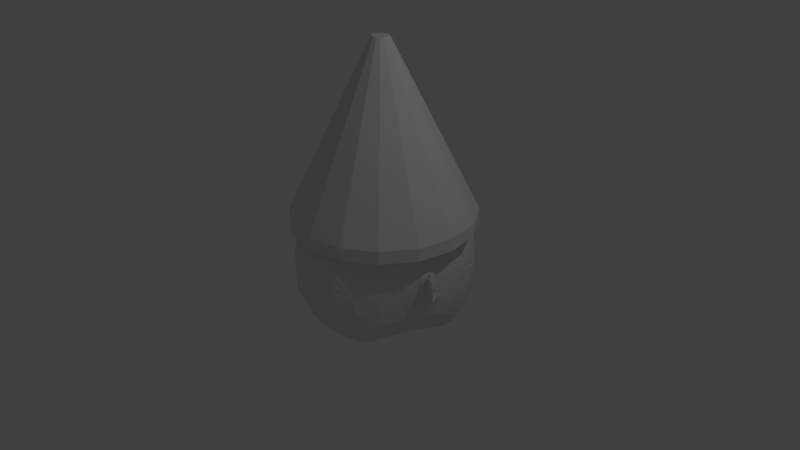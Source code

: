 # Source: gnome.blend  (saved by Blender 2.72.0; exported with 4.5.12 LTS)
import bpy
from mathutils import Matrix  # noqa: F401  (used for matrix-valued properties, if any)

bpy.ops.wm.read_factory_settings(use_empty=True)
scene = bpy.context.scene
scene.name = 'Scene'

# ---- collections
col_collection_1 = bpy.data.collections.new('Collection 1'); scene.collection.children.link(col_collection_1)

# ---- materials (node trees are filled in below, after node groups)
mat_material = bpy.data.materials.new('Material')
mat_material.alpha_threshold = 0.0
mat_material.use_transparent_shadow = False
mat_material.roughness = 0.5
mat_material.line_color = (0.0, 0.0, 0.0, 1.0)

# ---- material node trees

# ---- world
world_world = bpy.data.worlds.new('World'); scene.world = world_world
world_world.color = (0.05088, 0.05088, 0.05088)
world_world.use_sun_shadow = False
world_world.sun_shadow_jitter_overblur = 0.0
world_world.cycles.sampling_method = 'MANUAL'
world_world.cycles.sample_map_resolution = 256

# ---- cameras
cam_camera = bpy.data.cameras.new('Camera')
cam_camera.clip_end = 100.0
cam_camera.lens = 35.0
cam_camera.sensor_width = 32.0
cam_camera.sensor_height = 18.0
cam_camera.ortho_scale = 7.314
cam_camera.dof.focus_distance = 0.0
cam_camera.dof.aperture_fstop = 128.0

# ---- lights
light_lamp = bpy.data.lights.new('Lamp', 'POINT')
light_lamp.transmission_factor = 0.0
light_lamp.cutoff_distance = 30.0
light_lamp.energy = 100.0
light_lamp.shadow_buffer_clip_start = 1.001
light_lamp.shadow_soft_size = 0.1
light_lamp.shadow_maximum_resolution = 0.006
light_lamp.use_absolute_resolution = True
light_lamp.cycles.use_multiple_importance_sampling = False

# ---- meshes
me_circle = bpy.data.meshes.new('Circle')
me_circle.from_pydata([(8.642e-08, 1.402, 0.4315), (-0.4616, 1.31, 0.4315), (-0.853, 1.048, 0.4315), (-1.114, 0.6569, 0.4315), (-1.206, 0.1953, 0.4315), (-1.114, -0.2664, 0.4315), (-0.853, -0.6577, 0.4315), (-0.4616, -0.9192, 0.4315), (-9.573e-08, -1.011, 0.4315), (0.4616, -0.9192, 0.4315), (0.853, -0.6577, 0.4315), (1.114, -0.2664, 0.4315), (1.206, 0.1953, 0.4315), (1.114, 0.6569, 0.4315), (0.853, 1.048, 0.4315), (0.4616, 1.31, 0.4315), (8.642e-08, 1.402, 0.5283), (-0.4616, 1.31, 0.5283), (-0.853, 1.048, 0.5283), (-1.114, 0.6569, 0.5283), (-1.206, 0.1953, 0.5283), (-1.114, -0.2664, 0.5283), (-0.853, -0.6577, 0.5283), (-0.4616, -0.9192, 0.5283), (-9.573e-08, -1.011, 0.5283), (0.4616, -0.9192, 0.5283), (0.853, -0.6577, 0.5283), (1.114, -0.2664, 0.5283), (1.206, 0.1953, 0.5283), (1.114, 0.6569, 0.5283), (0.853, 1.048, 0.5283), (0.4616, 1.31, 0.5283), (-0.4616, 1.31, 0.5992), (1.598e-07, 1.402, 0.5992), (-0.853, 1.048, 0.5992), (-1.114, 0.6569, 0.5992), (-1.206, 0.1953, 0.5992), (-1.114, -0.2664, 0.5992), (-0.853, -0.6577, 0.5992), (-0.4616, -0.9192, 0.5992), (-2.895e-08, -1.011, 0.5992), (0.4616, -0.9192, 0.5992), (0.853, -0.6577, 0.5992), (1.114, -0.2664, 0.5992), (1.206, 0.1953, 0.5992), (1.114, 0.6569, 0.5992), (0.853, 1.048, 0.5992), (0.4616, 1.31, 0.5992), (-0.04332, 0.2998, 2.804), (4.901e-08, 0.3085, 2.804), (-0.08005, 0.2753, 2.804), (-0.1046, 0.2386, 2.804), (-0.1132, 0.1953, 2.804), (-0.1046, 0.1519, 2.804), (-0.08005, 0.1152, 2.804), (-0.04332, 0.09068, 2.804), (3.129e-08, 0.08206, 2.804), (0.04332, 0.09068, 2.804), (0.08005, 0.1152, 2.804), (0.1046, 0.1519, 2.804), (0.1132, 0.1953, 2.804), (0.1046, 0.2386, 2.804), (0.08005, 0.2753, 2.804), (0.04332, 0.2998, 2.804)], [], [(1, 0, 15, 14, 13, 12, 11, 10, 9, 8, 7, 6, 5, 4, 3, 2), (36, 37, 53, 52), (8, 9, 25, 24), (6, 7, 23, 22), (4, 5, 21, 20), (15, 0, 16, 31), (2, 3, 19, 18), (13, 14, 30, 29), (0, 1, 17, 16), (11, 12, 28, 27), (9, 10, 26, 25), (7, 8, 24, 23), (5, 6, 22, 21), (3, 4, 20, 19), (14, 15, 31, 30), (1, 2, 18, 17), (12, 13, 29, 28), (10, 11, 27, 26), (32, 33, 16, 17), (34, 32, 17, 18), (35, 34, 18, 19), (36, 35, 19, 20), (37, 36, 20, 21), (38, 37, 21, 22), (39, 38, 22, 23), (40, 39, 23, 24), (41, 40, 24, 25), (42, 41, 25, 26), (43, 42, 26, 27), (44, 43, 27, 28), (45, 44, 28, 29), (46, 45, 29, 30), (47, 46, 30, 31), (33, 47, 31, 16), (48, 50, 51, 52, 53, 54, 55, 56, 57, 58, 59, 60, 61, 62, 63, 49), (47, 33, 49, 63), (34, 35, 51, 50), (45, 46, 62, 61), (33, 32, 48, 49), (43, 44, 60, 59), (41, 42, 58, 57), (39, 40, 56, 55), (37, 38, 54, 53), (35, 36, 52, 51), (46, 47, 63, 62), (32, 34, 50, 48), (44, 45, 61, 60), (42, 43, 59, 58), (40, 41, 57, 56), (38, 39, 55, 54)])
me_circle.use_remesh_preserve_volume = False
me_circle.use_remesh_preserve_attributes = False
me_circle.use_mirror_vertex_groups = False
me_circle.update()
me_cube = bpy.data.meshes.new('Cube')
me_cube.from_pydata([(-0.6957, -0.3802, 0.7754), (-0.7229, 0.7483, 0.7573), (-0.1328, 0.5752, -1.199), (-0.1155, -1.314e-07, 1.074), (-0.706, -0.5128, -0.7232), (-0.8932, 0.5697, -0.933), (-0.1389, -0.9916, 0.3055), (-0.1331, -0.9916, -0.3029), (-0.3052, -0.5031, 0.9444), (-0.1858, 1.345, -0.757), (-0.3336, 0.7962, 0.9576), (-0.06322, 1.345, 0.2647), (-0.3661, -0.7528, -0.8854), (-0.1487, 1.051, -1.336), (-0.4476, 1.051, -1.336), (-0.1216, -0.7528, -0.8854), (-0.7833, -0.6088, 0.2162), (-0.9662, 0.8801, 0.2162), (-0.9704, 0.7821, -0.631), (-0.1109, 0.7962, 1.002), (-0.1014, -0.5031, 0.9444), (-0.31, 1.345, -0.5273), (-0.1193, 0.1689, -1.058), (-0.4635, 1.241, -0.9111), (-0.5591, 1.28, 0.2532), (-0.1341, -0.9916, -0.1926), (-0.3131, 1.345, -0.7094), (-0.4181, -0.9916, 0.3055), (-0.4004, -0.9916, -0.3029), (-0.1361, -0.9916, 0.01022), (-1.17e-06, -0.9916, -0.1926), (-0.7437, -4.173e-08, 0.8546), (-1.131e-06, -0.9916, 0.01022), (-0.8507, 4.215e-07, -0.8128), (1.066e-06, 1.442, -0.3331), (-0.3475, -1.215e-07, 1.033), (-0.1378, -0.9916, 0.1943), (-0.3589, 0.1689, -1.058), (-0.996, 0.03117, 0.116), (-0.4036, -0.9916, -0.1926), (-0.4095, -0.9916, 0.01022), (-0.3998, 0.5752, -1.199), (-0.5591, 1.284, -0.4264), (-0.3634, -0.4348, -0.985), (-0.3949, 1.189, 0.6272), (-0.5591, 1.259, -0.6644), (-0.8258, -0.5539, 0.4585), (-0.7256, 0.885, 0.6328), (-0.9844, 0.865, -0.4782), (-0.9975, 0.9027, -0.2356), (-0.3949, -0.855, 0.551), (-0.9536, -0.008373, 0.4806), (-3.278e-07, -0.5031, 0.9444), (0.0, 0.7962, 1.002), (-5.662e-07, -0.7528, -0.8854), (3.874e-07, 1.051, -1.336), (8.345e-07, 1.331, 0.2647), (1.311e-06, 1.345, -0.757), (-1.192e-06, -0.9916, -0.3029), (-1.073e-06, -0.9916, 0.3055), (-1.49e-07, -1.364e-07, 1.074), (1.192e-07, 0.1689, -1.058), (2.086e-07, 0.5752, -1.199), (-2.98e-07, -0.4348, -0.985), (-7.749e-07, -0.855, 0.551), (4.47e-07, 1.189, 0.6272), (-0.1208, -0.4348, -0.985), (-0.1312, -0.855, 0.551), (-0.1003, 1.189, 0.6272), (-0.09191, 1.421, -0.3279), (-0.236, 1.504, -0.5273), (-0.241, 1.472, -0.7652), (1.066e-06, 1.594, -0.5273), (1.225e-06, 1.549, -0.7652), (-0.5591, 1.292, 0.09038), (-0.141, 1.472, -0.4733), (-0.1883, 1.345, -0.4622), (1.066e-06, 1.499, -0.4617), (-0.1559, 1.345, -0.3222), (1.145e-06, 1.621, -0.6462), (-0.256, 1.535, -0.6462), (-0.3211, 1.345, -0.6462), (-1.095e-06, -0.9916, 0.1943), (-0.4149, -0.9916, 0.1943), (-0.978, 0.8886, 0.04596), (-0.1169, 1.345, 0.03444), (-0.5591, 1.291, -0.256), (-0.9877, 0.8956, -0.09481), (-0.1452, 1.345, -0.2461), (-0.07585, 1.356, 0.1172), (8.88e-07, 1.356, 0.1166), (-0.07941, 1.392, -0.2404), (1.019e-06, 1.419, -0.2408), (-0.382, 1.333, -0.1558), (-0.3819, 1.323, 0.03846), (-0.1656, 1.339, -0.1507), (-0.152, 1.341, 0.02505), (-0.2738, 1.336, -0.1811), (-0.2669, 1.332, 0.05958), (-0.1588, 1.34, -0.06284), (-0.4999, 1.328, -0.05869), (-0.7397, -0.591, -0.3101), (-0.338, 1.33, 0.1294), (-0.5591, 1.292, -0.05682), (-0.3522, 1.338, -0.2511), (-0.1311, 1.345, -0.06483), (-0.9987, 0.1233, 0.005513), (-0.3681, 1.056, -0.1613), (-0.3679, 1.047, 0.03302), (-0.1516, 1.062, -0.1562), (-0.138, 1.064, 0.0196), (-0.2598, 1.059, -0.1866), (-0.253, 1.056, 0.05414), (-0.1448, 1.063, -0.06829), (-0.3946, 1.051, -0.06414), (-0.2556, 1.057, -0.06621), (-0.9424, 0.7428, -0.7458), (-0.3941, -0.9474, -0.4109), (-0.4583, 1.206, -0.9803), (-0.9895, 0.03482, -0.25), (-0.1309, -0.9474, -0.4109), (-0.1609, 1.208, -1.188), (-0.45, 1.175, -1.067), (-1.076e-06, -0.9474, -0.4109), (9.673e-07, 1.323, -1.032), (-0.173, 1.294, -1.033), (6.774e-07, 1.222, -1.196), (-0.8522, -0.001777, 0.7486), (-0.8646, 0.1866, -0.8522), (-0.1237, 0.302, -1.104), (-0.9891, 0.1792, -0.2221), (-0.9916, 0.1893, -0.1712), (-0.994, 0.1962, -0.08471), (-0.3723, 0.302, -1.104), (1.485e-07, 0.302, -1.104), (-0.9942, 0.1704, -0.2525), (-0.9883, 0.1818, 0.0588), (-0.12, -0.133, -1.022), (-0.7784, -0.2564, -0.768), (-0.3612, -0.133, -1.022), (-0.9955, -0.0372, 0.09701), (-0.8049, 0.2727, 0.7518), (-8.941e-08, -0.133, -1.022), (-0.9775, -0.03221, -0.2106), (-0.8831, 0.2677, 0.5276), (-0.7544, -0.2382, 0.7654), (-0.8869, -0.2931, 0.469), (-0.1794, 1.334, -0.8876), (1.139e-06, 1.334, -0.8801), (-1.115, -0.02038, 0.194), (-1.026, 0.09625, -0.03084), (-1.077, 0.005, -0.2778), (-1.025, 0.0902, -0.1836), (-1.027, 0.09784, -0.1648), (-1.029, 0.1031, -0.09924), (-1.025, 0.08081, -0.2536), (-1.025, 0.09218, 0.009549), (-1.223, -0.1254, 0.1417), (-1.17, -0.1178, -0.1982), (-0.7615, -0.5999, -0.04697), (-0.9865, -0.0347, -0.05681), (-1.241, -0.1737, -0.03796), (-1.202, -0.1062, 0.117), (-1.127, -0.0303, 0.1568), (-1.155, -0.08201, -0.167), (-1.067, 0.006837, -0.2285), (-1.035, 0.0588, -0.2316), (-1.036, 0.06557, -0.1793), (-1.03, 0.073, -0.1621), (-1.032, 0.07806, -0.09936), (-1.038, 0.0673, -0.002106), (-1.029, 0.07125, -0.03258), (-1.219, -0.1353, -0.03483), (-1.081, -0.0005738, -0.2327), (-1.056, 0.07266, -0.197), (-1.086, 0.04786, -0.2265), (-1.068, 0.04233, -0.192), (-1.079, 0.05361, -0.1877), (-1.058, 0.07686, -0.1687), (-1.158, -0.08866, 0.09724), (-1.105, -0.04119, 0.1129), (-1.142, -0.08292, -0.1535), (-1.065, -0.009145, -0.2158), (-1.069, 0.01016, -0.2089), (-1.066, 0.005093, -0.1886), (-1.055, 0.02181, -0.1725), (-1.04, 0.06254, -0.0954), (-1.042, 0.02034, -6.526e-05), (-1.04, 0.0203, -0.03205), (-1.184, -0.1197, -0.01455), (-1.09, -0.1367, 0.1535), (-1.065, -0.1037, -0.2391), (-1.016, 0.1177, -0.09198), (-1.013, 0.1098, -0.01267), (-1.007, 0.1127, 0.05322), (-1.049, -0.01877, 0.1833), (-1.026, 0.09692, -0.2963), (-1.011, 0.1028, -0.2029), (-1.014, 0.1116, -0.168), (-1.049, 0.01005, -0.3178), (-1.114, -0.2053, -0.04227), (-1.036, -0.02947, -0.01215), (-1.085, -0.08121, 0.02597), (-1.107, -0.1034, -0.05261), (-1.101, -0.07131, -0.1233), (-1.034, 0.01084, -0.0498), (-1.028, 0.01879, -0.09694), (-1.045, -0.00778, -0.1731), (-1.053, -0.01409, -0.1728), (-1.124, -0.07648, -0.1374), (-1.139, -0.1157, -0.02762), (-1.114, -0.09099, 0.05526), (-1.059, -0.01936, 0.02185), (-0.9882, 0.1221, -0.1516), (-0.9694, 0.1467, -0.09961), (-1.042, 0.004558, -0.1583), (-1.031, 0.02098, -0.1003), (-1.051, 0.08066, -0.1689), (-1.054, 0.08075, -0.1574), (-1.052, 0.07984, -0.119), (-1.045, 0.06603, -0.1681), (-1.044, 0.06975, -0.1577), (-1.042, 0.06888, -0.1209), (-0.91, 0.1031, -0.1863), (-0.8912, 0.1278, -0.1343), (-0.9637, -0.01439, -0.193), (-0.9526, 0.002035, -0.135)], [], [(41, 14, 13, 2), (135, 116, 5, 128), (27, 6, 67, 50), (8, 20, 3, 35), (31, 35, 10, 1), (122, 121, 13, 14), (128, 5, 41, 133), (106, 84, 87, 49, 132), (116, 118, 122, 14, 5), (39, 25, 29, 40), (46, 50, 8, 0), (44, 68, 11, 24), (144, 47, 17, 136), (131, 48, 18, 130), (28, 7, 25, 39), (7, 58, 30, 25), (91, 92, 34, 69), (12, 43, 66, 15), (9, 147, 23), (47, 44, 24, 17), (48, 45, 23, 18), (39, 40, 83, 27, 16, 159, 101, 117, 28), (35, 3, 19, 10), (87, 86, 42, 49), (83, 36, 6, 27), (143, 119, 33, 138), (10, 19, 68, 44), (0, 8, 35, 31), (45, 26, 9, 23), (4, 43, 12), (133, 41, 2, 129), (51, 144, 136, 38), (86, 104, 88, 78, 76, 21, 42), (25, 30, 32, 29), (139, 37, 22, 137), (5, 14, 41), (42, 21, 81, 26, 45), (117, 120, 7, 28), (138, 139, 43, 4), (132, 49, 48, 131), (77, 72, 70, 75), (16, 27, 50, 46), (49, 42, 45, 48), (31, 1, 141, 127), (1, 10, 44, 47), (50, 67, 20, 8), (31, 127, 145, 0), (3, 60, 53, 19), (129, 2, 62, 134), (121, 126, 55, 13), (67, 64, 52, 20), (68, 65, 56, 11), (57, 9, 71, 73), (120, 123, 58, 7), (36, 82, 59, 6), (20, 52, 60, 3), (15, 66, 63, 54), (2, 13, 55, 62), (137, 22, 61, 142), (6, 59, 64, 67), (19, 53, 65, 68), (75, 69, 34, 77), (80, 79, 73, 71), (81, 80, 71, 26), (26, 71, 9), (76, 75, 70, 21), (78, 69, 75, 76), (136, 17, 84, 106), (88, 91, 69, 78), (70, 72, 79, 80), (21, 70, 80, 81), (57, 148, 147, 9), (17, 24, 74, 84), (40, 29, 36, 83), (29, 32, 82, 36), (24, 11, 85, 102, 74), (93, 107, 111, 97), (84, 74, 103, 86, 87), (11, 56, 90, 89), (11, 89, 85), (89, 90, 92, 91), (85, 89, 91, 88, 105), (100, 103, 74, 94), (99, 105, 88, 95), (98, 102, 85, 96), (97, 104, 86, 93), (98, 112, 108, 94), (95, 109, 113, 99), (100, 114, 107, 93), (94, 74, 102, 98), (93, 86, 103, 100), (95, 88, 104, 97), (96, 85, 105, 99), (115, 113, 109, 111), (114, 115, 111, 107), (108, 112, 115, 114), (112, 110, 113, 115), (97, 111, 109, 95), (96, 110, 112, 98), (99, 113, 110, 96), (94, 108, 114, 100), (130, 18, 116, 135), (118, 125, 121, 122), (18, 23, 118, 116), (4, 12, 117, 101), (12, 15, 120, 117), (125, 124, 126, 121), (15, 54, 123, 120), (23, 147, 125, 118), (148, 124, 125, 147), (145, 127, 51, 146), (141, 1, 47, 144), (119, 135, 128, 33), (33, 128, 133, 37), (37, 133, 129, 22), (22, 129, 134, 61), (101, 143, 138, 4), (146, 51, 38, 140), (43, 139, 137, 66), (33, 37, 139, 138), (66, 137, 142, 63), (160, 143, 101, 159), (127, 141, 144, 51), (0, 145, 146, 46), (46, 146, 140, 16), (200, 161, 158, 191), (188, 205, 201, 212), (192, 154, 150, 193), (193, 150, 156, 194), (194, 156, 149, 195), (196, 155, 152, 197), (198, 153, 154, 192), (197, 152, 153, 198), (199, 151, 155, 196), (191, 158, 151, 199), (195, 149, 157, 190), (140, 160, 159, 16), (190, 157, 161, 200), (162, 157, 149, 163), (165, 151, 158, 164), (165, 176, 173, 151), (167, 220, 217, 152), (154, 219, 222, 169), (152, 174, 178, 167), (163, 149, 156, 170), (170, 156, 150, 171), (171, 150, 154, 169), (164, 158, 161, 172), (172, 161, 157, 162), (177, 175, 173, 176), (178, 174, 175, 177), (167, 178, 177, 166), (166, 177, 176, 165), (155, 175, 174, 152), (151, 173, 175, 155), (179, 162, 163, 180), (182, 165, 164, 181), (183, 166, 165, 182), (185, 168, 167, 184), (186, 169, 168, 185), (184, 167, 166, 183), (180, 163, 170, 187), (187, 170, 171, 188), (188, 171, 169, 186), (181, 164, 172, 189), (189, 172, 162, 179), (160, 200, 191, 143), (132, 192, 193, 106), (106, 193, 194, 136), (136, 194, 195, 38), (135, 196, 197, 130), (131, 198, 192, 132), (130, 197, 198, 131), (119, 199, 196, 135), (143, 191, 199, 119), (38, 195, 190, 140), (140, 190, 200, 160), (205, 206, 207, 208, 204, 203, 202, 201), (181, 209, 184, 183, 182), (212, 201, 202, 211), (211, 202, 203, 210), (210, 203, 204, 209), (209, 204, 208, 184), (186, 206, 205, 188), (184, 208, 207, 185), (214, 186, 185, 213), (215, 207, 206, 216), (216, 206, 186, 214), (213, 185, 207, 215), (179, 211, 210, 189), (189, 210, 209, 181), (221, 218, 217, 220), (222, 219, 218, 221), (169, 222, 221, 168), (168, 221, 220, 167), (153, 218, 219, 154), (152, 217, 218, 153), (179, 180, 212, 211), (180, 187, 188, 212), (213, 215, 225, 223), (216, 214, 224, 226), (215, 216, 226, 225), (214, 213, 223, 224), (224, 223, 225, 226)])
me_cube.materials.append(mat_material)
me_cube.use_remesh_preserve_volume = False
me_cube.use_remesh_preserve_attributes = False
me_cube.use_mirror_vertex_groups = False
me_cube.update()

# ---- objects
ob_circle = bpy.data.objects.new('Circle', me_circle)
ob_cube = bpy.data.objects.new('Cube', me_cube)
ob_lamp = bpy.data.objects.new('Lamp', light_lamp)
ob_camera = bpy.data.objects.new('Camera', cam_camera)

# ---- transforms, parenting, visibility, modifiers, constraints
ob_circle.location = (0.0, 0.0, 0.0)
ob_circle.lineart.crease_threshold = 0.0
ob_cube.location = (0.0, 0.0, 0.0)
ob_cube.lock_rotations_4d = False
ob_cube.empty_display_type = 'ARROWS'
ob_cube.lineart.crease_threshold = 0.0
_m = ob_cube.modifiers.new('Mirror', 'MIRROR')
_m = ob_cube.modifiers.new('Subsurf', 'SUBSURF')
_m.uv_smooth = 'PRESERVE_CORNERS'
_m.quality = 1
_m.levels = 2
_m.render_levels = 1
_m.show_only_control_edges = False
ob_lamp.location = (4.076, 1.005, 5.904)
ob_lamp.rotation_euler = (0.6503, 0.05522, 1.866)
ob_lamp.lock_rotations_4d = False
ob_lamp.empty_display_type = 'ARROWS'
ob_lamp.color = (0.0, 0.0, 0.0, 0.0)
ob_lamp.lineart.crease_threshold = 0.0
ob_camera.location = (7.481, -6.508, 5.344)
ob_camera.rotation_euler = (1.109, 0.01082, 0.8149)
ob_camera.lock_rotations_4d = False
ob_camera.empty_display_type = 'ARROWS'
ob_camera.color = (0.0, 0.0, 0.0, 0.0)
ob_camera.display_type = 'WIRE'
ob_camera.lineart.crease_threshold = 0.0

# ---- collection membership
col_collection_1.objects.link(ob_circle)
col_collection_1.objects.link(ob_cube)
col_collection_1.objects.link(ob_lamp)
col_collection_1.objects.link(ob_camera)

# ---- scene / render settings (as saved in the file)
scene.camera = ob_camera
scene.frame_start = 1; scene.frame_end = 250; scene.frame_set(1)
scene.render.engine = 'BLENDER_EEVEE_NEXT'
scene.render.resolution_percentage = 50
scene.render.dither_intensity = 0.0
scene.cycles.use_denoising = False
scene.cycles.samples = 10
scene.cycles.sampling_pattern = 'TABULATED_SOBOL'
scene.cycles.light_sampling_threshold = 0.0
scene.cycles.use_adaptive_sampling = False
scene.cycles.use_light_tree = False
scene.cycles.blur_glossy = 0.0
scene.cycles.pixel_filter_type = 'GAUSSIAN'
scene.cycles.sample_clamp_indirect = 0.0
scene.view_settings.view_transform = 'Standard'
bpy.context.view_layer.update()
